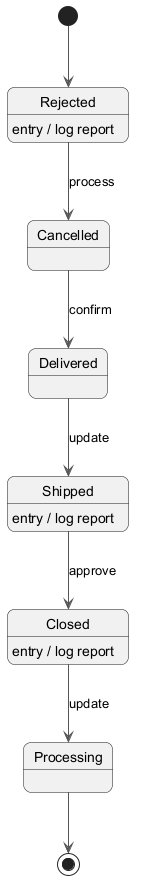

The diagram above was rendered by PlantUML. Its source (embedded in the PNG):
@startuml
skinparam backgroundColor #FFFFFF
skinparam roundCorner 15
skinparam ArrowColor #555555
[*] --> Rejected
Rejected --> Cancelled : process
Rejected : entry / log report
Cancelled --> Delivered : confirm
Delivered --> Shipped : update
Shipped --> Closed : approve
Shipped : entry / log report
Closed --> Processing : update
Closed : entry / log report
Processing --> [*]
@enduml